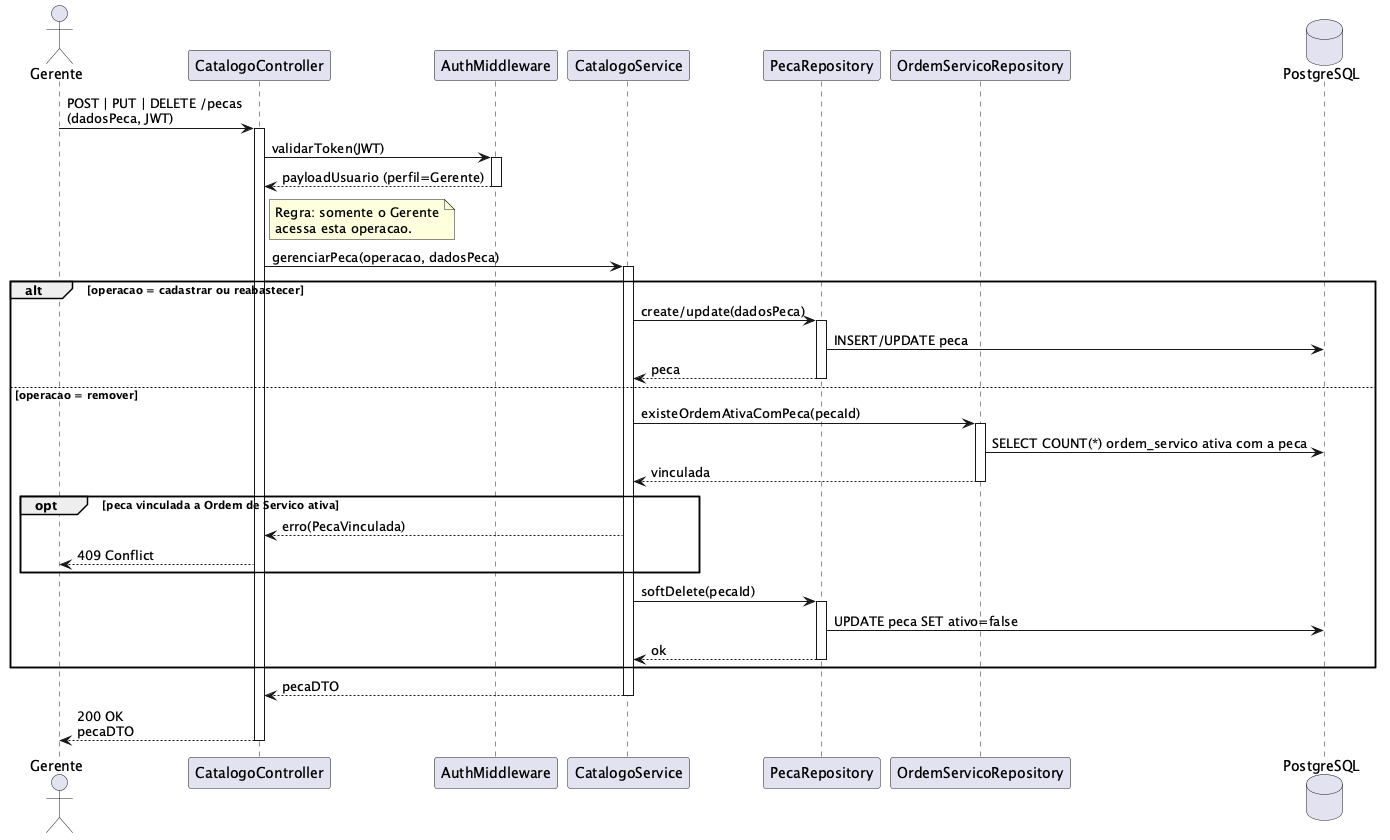

The diagram above was rendered by PlantUML. Its source (embedded in the PNG):
@startuml seq-uc12-gerenciar-pecas-estoque
actor Gerente
participant "CatalogoController" as Controller
participant "AuthMiddleware" as Auth
participant "CatalogoService" as Service
participant "PecaRepository" as PecaRepo
participant "OrdemServicoRepository" as OSRepo
database "PostgreSQL" as DB

Gerente -> Controller: POST | PUT | DELETE /pecas\n(dadosPeca, JWT)
activate Controller

Controller -> Auth: validarToken(JWT)
activate Auth
Auth --> Controller: payloadUsuario (perfil=Gerente)
deactivate Auth

note right of Controller: Regra: somente o Gerente\nacessa esta operacao.

Controller -> Service: gerenciarPeca(operacao, dadosPeca)
activate Service

alt operacao = cadastrar ou reabastecer
    Service -> PecaRepo: create/update(dadosPeca)
    activate PecaRepo
    PecaRepo -> DB: INSERT/UPDATE peca
    PecaRepo --> Service: peca
    deactivate PecaRepo
else operacao = remover
    Service -> OSRepo: existeOrdemAtivaComPeca(pecaId)
    activate OSRepo
    OSRepo -> DB: SELECT COUNT(*) ordem_servico ativa com a peca
    OSRepo --> Service: vinculada
    deactivate OSRepo
    opt peca vinculada a Ordem de Servico ativa
        Service --> Controller: erro(PecaVinculada)
        Controller --> Gerente: 409 Conflict
    end
    Service -> PecaRepo: softDelete(pecaId)
    activate PecaRepo
    PecaRepo -> DB: UPDATE peca SET ativo=false
    PecaRepo --> Service: ok
    deactivate PecaRepo
end

Service --> Controller: pecaDTO
deactivate Service

Controller --> Gerente: 200 OK\npecaDTO
deactivate Controller
@enduml